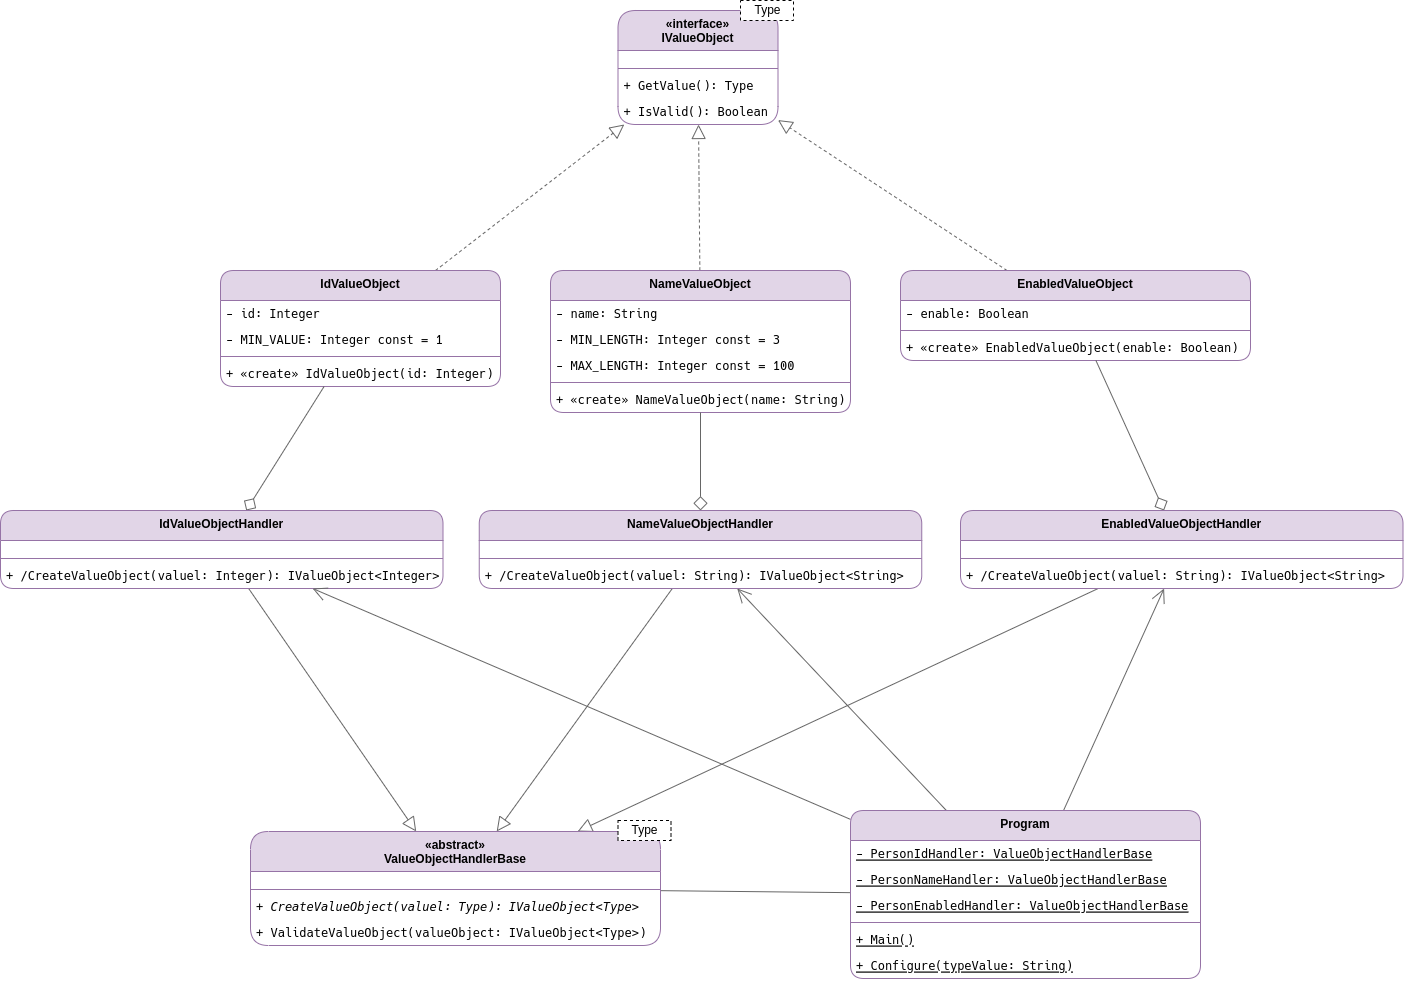

The diagram above was exported from draw.io. Its source (the exported page's mxGraphModel, read from the mxfile embedded in the PNG):
<mxGraphModel dx="2962" dy="1084" grid="1" gridSize="10" guides="1" tooltips="1" connect="1" arrows="1" fold="1" page="0" pageScale="1" pageWidth="850" pageHeight="1100" math="0" shadow="0">
  <root>
    <mxCell id="0" />
    <mxCell id="1" parent="0" />
    <mxCell id="2" value="«interface»&#10;IValueObject" style="swimlane;fontStyle=1;align=center;verticalAlign=top;childLayout=stackLayout;horizontal=1;startSize=40;horizontalStack=0;resizeParent=1;resizeParentMax=0;resizeLast=0;collapsible=1;marginBottom=0;fillColor=#e1d5e7;strokeColor=#9673a6;rounded=1;" vertex="1" parent="1">
      <mxGeometry x="317.5" y="480" width="160" height="114" as="geometry" />
    </mxCell>
    <mxCell id="3" value="" style="text;strokeColor=none;fillColor=none;align=left;verticalAlign=middle;spacingTop=-1;spacingLeft=4;spacingRight=4;rotatable=0;labelPosition=right;points=[];portConstraint=eastwest;" vertex="1" parent="2">
      <mxGeometry y="40" width="160" height="14" as="geometry" />
    </mxCell>
    <mxCell id="4" value="" style="line;strokeWidth=1;fillColor=none;align=left;verticalAlign=middle;spacingTop=-1;spacingLeft=3;spacingRight=3;rotatable=0;labelPosition=right;points=[];portConstraint=eastwest;strokeColor=inherit;" vertex="1" parent="2">
      <mxGeometry y="54" width="160" height="8" as="geometry" />
    </mxCell>
    <mxCell id="5" value="+ GetValue(): Type" style="text;strokeColor=none;fillColor=none;align=left;verticalAlign=top;spacingLeft=4;spacingRight=4;overflow=hidden;rotatable=0;points=[[0,0.5],[1,0.5]];portConstraint=eastwest;fontFamily=Hack Nerd Font Mono;" vertex="1" parent="2">
      <mxGeometry y="62" width="160" height="26" as="geometry" />
    </mxCell>
    <mxCell id="6" value="+ IsValid(): Boolean" style="text;strokeColor=none;fillColor=none;align=left;verticalAlign=top;spacingLeft=4;spacingRight=4;overflow=hidden;rotatable=0;points=[[0,0.5],[1,0.5]];portConstraint=eastwest;fontFamily=Hack Nerd Font Mono;" vertex="1" parent="2">
      <mxGeometry y="88" width="160" height="26" as="geometry" />
    </mxCell>
    <mxCell id="7" style="edgeStyle=none;shape=connector;rounded=1;html=1;labelBackgroundColor=default;strokeColor=#666666;fontFamily=Helvetica;fontSize=12;fontColor=default;endArrow=block;endFill=0;startSize=12;endSize=12;fillColor=#f5f5f5;dashed=1;" edge="1" source="8" target="2" parent="1">
      <mxGeometry relative="1" as="geometry" />
    </mxCell>
    <mxCell id="8" value="IdValueObject" style="swimlane;fontStyle=1;align=center;verticalAlign=top;childLayout=stackLayout;horizontal=1;startSize=30;horizontalStack=0;resizeParent=1;resizeParentMax=0;resizeLast=0;collapsible=1;marginBottom=0;fillColor=#e1d5e7;strokeColor=#9673a6;rounded=1;" vertex="1" parent="1">
      <mxGeometry x="-80" y="740" width="280" height="116" as="geometry" />
    </mxCell>
    <mxCell id="9" value="- id: Integer" style="text;strokeColor=none;fillColor=none;align=left;verticalAlign=top;spacingLeft=4;spacingRight=4;overflow=hidden;rotatable=0;points=[[0,0.5],[1,0.5]];portConstraint=eastwest;fontFamily=Hack Nerd Font Mono;" vertex="1" parent="8">
      <mxGeometry y="30" width="280" height="26" as="geometry" />
    </mxCell>
    <mxCell id="10" value="- MIN_VALUE: Integer const = 1" style="text;strokeColor=none;fillColor=none;align=left;verticalAlign=top;spacingLeft=4;spacingRight=4;overflow=hidden;rotatable=0;points=[[0,0.5],[1,0.5]];portConstraint=eastwest;fontFamily=Hack Nerd Font Mono;" vertex="1" parent="8">
      <mxGeometry y="56" width="280" height="26" as="geometry" />
    </mxCell>
    <mxCell id="11" value="" style="line;strokeWidth=1;fillColor=none;align=left;verticalAlign=middle;spacingTop=-1;spacingLeft=3;spacingRight=3;rotatable=0;labelPosition=right;points=[];portConstraint=eastwest;strokeColor=inherit;" vertex="1" parent="8">
      <mxGeometry y="82" width="280" height="8" as="geometry" />
    </mxCell>
    <mxCell id="12" value="+ «create» IdValueObject(id: Integer)" style="text;strokeColor=none;fillColor=none;align=left;verticalAlign=top;spacingLeft=4;spacingRight=4;overflow=hidden;rotatable=0;points=[[0,0.5],[1,0.5]];portConstraint=eastwest;fontFamily=Hack Nerd Font Mono;" vertex="1" parent="8">
      <mxGeometry y="90" width="280" height="26" as="geometry" />
    </mxCell>
    <mxCell id="13" style="edgeStyle=none;shape=connector;rounded=1;html=1;labelBackgroundColor=default;strokeColor=#666666;fontFamily=Helvetica;fontSize=12;fontColor=default;endArrow=block;endFill=0;startSize=12;endSize=12;fillColor=#f5f5f5;dashed=1;" edge="1" source="14" target="2" parent="1">
      <mxGeometry relative="1" as="geometry" />
    </mxCell>
    <mxCell id="14" value="NameValueObject" style="swimlane;fontStyle=1;align=center;verticalAlign=top;childLayout=stackLayout;horizontal=1;startSize=30;horizontalStack=0;resizeParent=1;resizeParentMax=0;resizeLast=0;collapsible=1;marginBottom=0;fillColor=#e1d5e7;strokeColor=#9673a6;rounded=1;" vertex="1" parent="1">
      <mxGeometry x="250" y="740" width="300" height="142" as="geometry" />
    </mxCell>
    <mxCell id="15" value="- name: String" style="text;strokeColor=none;fillColor=none;align=left;verticalAlign=top;spacingLeft=4;spacingRight=4;overflow=hidden;rotatable=0;points=[[0,0.5],[1,0.5]];portConstraint=eastwest;fontFamily=Hack Nerd Font Mono;" vertex="1" parent="14">
      <mxGeometry y="30" width="300" height="26" as="geometry" />
    </mxCell>
    <mxCell id="16" value="- MIN_LENGTH: Integer const = 3" style="text;strokeColor=none;fillColor=none;align=left;verticalAlign=top;spacingLeft=4;spacingRight=4;overflow=hidden;rotatable=0;points=[[0,0.5],[1,0.5]];portConstraint=eastwest;fontFamily=Hack Nerd Font Mono;" vertex="1" parent="14">
      <mxGeometry y="56" width="300" height="26" as="geometry" />
    </mxCell>
    <mxCell id="17" value="- MAX_LENGTH: Integer const = 100" style="text;strokeColor=none;fillColor=none;align=left;verticalAlign=top;spacingLeft=4;spacingRight=4;overflow=hidden;rotatable=0;points=[[0,0.5],[1,0.5]];portConstraint=eastwest;fontFamily=Hack Nerd Font Mono;" vertex="1" parent="14">
      <mxGeometry y="82" width="300" height="26" as="geometry" />
    </mxCell>
    <mxCell id="18" value="" style="line;strokeWidth=1;fillColor=none;align=left;verticalAlign=middle;spacingTop=-1;spacingLeft=3;spacingRight=3;rotatable=0;labelPosition=right;points=[];portConstraint=eastwest;strokeColor=inherit;" vertex="1" parent="14">
      <mxGeometry y="108" width="300" height="8" as="geometry" />
    </mxCell>
    <mxCell id="19" value="+ «create» NameValueObject(name: String)" style="text;strokeColor=none;fillColor=none;align=left;verticalAlign=top;spacingLeft=4;spacingRight=4;overflow=hidden;rotatable=0;points=[[0,0.5],[1,0.5]];portConstraint=eastwest;fontFamily=Hack Nerd Font Mono;" vertex="1" parent="14">
      <mxGeometry y="116" width="300" height="26" as="geometry" />
    </mxCell>
    <mxCell id="20" style="edgeStyle=none;shape=connector;rounded=1;html=1;labelBackgroundColor=default;strokeColor=#666666;fontFamily=Helvetica;fontSize=12;fontColor=default;endArrow=block;endFill=0;startSize=12;endSize=12;fillColor=#f5f5f5;dashed=1;" edge="1" source="21" target="2" parent="1">
      <mxGeometry relative="1" as="geometry" />
    </mxCell>
    <mxCell id="21" value="EnabledValueObject" style="swimlane;fontStyle=1;align=center;verticalAlign=top;childLayout=stackLayout;horizontal=1;startSize=30;horizontalStack=0;resizeParent=1;resizeParentMax=0;resizeLast=0;collapsible=1;marginBottom=0;fillColor=#e1d5e7;strokeColor=#9673a6;rounded=1;" vertex="1" parent="1">
      <mxGeometry x="600" y="740" width="350" height="90" as="geometry" />
    </mxCell>
    <mxCell id="22" value="- enable: Boolean" style="text;strokeColor=none;fillColor=none;align=left;verticalAlign=top;spacingLeft=4;spacingRight=4;overflow=hidden;rotatable=0;points=[[0,0.5],[1,0.5]];portConstraint=eastwest;fontFamily=Hack Nerd Font Mono;" vertex="1" parent="21">
      <mxGeometry y="30" width="350" height="26" as="geometry" />
    </mxCell>
    <mxCell id="23" value="" style="line;strokeWidth=1;fillColor=none;align=left;verticalAlign=middle;spacingTop=-1;spacingLeft=3;spacingRight=3;rotatable=0;labelPosition=right;points=[];portConstraint=eastwest;strokeColor=inherit;" vertex="1" parent="21">
      <mxGeometry y="56" width="350" height="8" as="geometry" />
    </mxCell>
    <mxCell id="24" value="+ «create» EnabledValueObject(enable: Boolean)" style="text;strokeColor=none;fillColor=none;align=left;verticalAlign=top;spacingLeft=4;spacingRight=4;overflow=hidden;rotatable=0;points=[[0,0.5],[1,0.5]];portConstraint=eastwest;fontFamily=Hack Nerd Font Mono;" vertex="1" parent="21">
      <mxGeometry y="64" width="350" height="26" as="geometry" />
    </mxCell>
    <mxCell id="25" style="edgeStyle=none;shape=connector;rounded=1;html=1;labelBackgroundColor=default;strokeColor=#666666;fontFamily=Helvetica;fontSize=12;fontColor=default;endArrow=block;endFill=0;startSize=12;endSize=12;fillColor=#f5f5f5;" edge="1" source="27" target="55" parent="1">
      <mxGeometry relative="1" as="geometry" />
    </mxCell>
    <mxCell id="26" style="rounded=1;orthogonalLoop=1;jettySize=auto;html=1;strokeColor=#666666;align=center;verticalAlign=middle;fontFamily=Helvetica;fontSize=12;fontColor=default;labelBackgroundColor=default;startArrow=diamond;startFill=0;startSize=12;endArrow=none;endFill=0;endSize=12;fillColor=#f5f5f5;" edge="1" source="27" target="8" parent="1">
      <mxGeometry relative="1" as="geometry" />
    </mxCell>
    <mxCell id="27" value="IdValueObjectHandler" style="swimlane;fontStyle=1;align=center;verticalAlign=top;childLayout=stackLayout;horizontal=1;startSize=30;horizontalStack=0;resizeParent=1;resizeParentMax=0;resizeLast=0;collapsible=1;marginBottom=0;fillColor=#e1d5e7;strokeColor=#9673a6;rounded=1;" vertex="1" parent="1">
      <mxGeometry x="-300" y="980" width="442.5" height="78" as="geometry" />
    </mxCell>
    <mxCell id="28" value="" style="text;strokeColor=none;fillColor=none;align=left;verticalAlign=middle;spacingTop=-1;spacingLeft=4;spacingRight=4;rotatable=0;labelPosition=right;points=[];portConstraint=eastwest;" vertex="1" parent="27">
      <mxGeometry y="30" width="442.5" height="14" as="geometry" />
    </mxCell>
    <mxCell id="29" value="" style="line;strokeWidth=1;fillColor=none;align=left;verticalAlign=middle;spacingTop=-1;spacingLeft=3;spacingRight=3;rotatable=0;labelPosition=right;points=[];portConstraint=eastwest;strokeColor=inherit;" vertex="1" parent="27">
      <mxGeometry y="44" width="442.5" height="8" as="geometry" />
    </mxCell>
    <mxCell id="30" value="+ /CreateValueObject(valuel: Integer): IValueObject&lt;Integer&gt;" style="text;strokeColor=none;fillColor=none;align=left;verticalAlign=top;spacingLeft=4;spacingRight=4;overflow=hidden;rotatable=0;points=[[0,0.5],[1,0.5]];portConstraint=eastwest;fontFamily=Hack Nerd Font Mono;fontStyle=0" vertex="1" parent="27">
      <mxGeometry y="52" width="442.5" height="26" as="geometry" />
    </mxCell>
    <mxCell id="31" style="shape=connector;rounded=1;html=1;labelBackgroundColor=default;strokeColor=#666666;fontFamily=Helvetica;fontSize=12;fontColor=default;endArrow=block;endFill=0;startSize=12;endSize=12;fillColor=#f5f5f5;" edge="1" source="33" target="55" parent="1">
      <mxGeometry relative="1" as="geometry" />
    </mxCell>
    <mxCell id="32" style="rounded=1;orthogonalLoop=1;jettySize=auto;html=1;strokeColor=#666666;align=center;verticalAlign=middle;fontFamily=Helvetica;fontSize=12;fontColor=default;labelBackgroundColor=default;startArrow=diamond;startFill=0;startSize=12;endArrow=none;endFill=0;endSize=12;fillColor=#f5f5f5;" edge="1" source="33" target="14" parent="1">
      <mxGeometry relative="1" as="geometry" />
    </mxCell>
    <mxCell id="33" value="NameValueObjectHandler" style="swimlane;fontStyle=1;align=center;verticalAlign=top;childLayout=stackLayout;horizontal=1;startSize=30;horizontalStack=0;resizeParent=1;resizeParentMax=0;resizeLast=0;collapsible=1;marginBottom=0;fillColor=#e1d5e7;strokeColor=#9673a6;rounded=1;" vertex="1" parent="1">
      <mxGeometry x="178.75" y="980" width="442.5" height="78" as="geometry" />
    </mxCell>
    <mxCell id="34" value="" style="text;strokeColor=none;fillColor=none;align=left;verticalAlign=middle;spacingTop=-1;spacingLeft=4;spacingRight=4;rotatable=0;labelPosition=right;points=[];portConstraint=eastwest;" vertex="1" parent="33">
      <mxGeometry y="30" width="442.5" height="14" as="geometry" />
    </mxCell>
    <mxCell id="35" value="" style="line;strokeWidth=1;fillColor=none;align=left;verticalAlign=middle;spacingTop=-1;spacingLeft=3;spacingRight=3;rotatable=0;labelPosition=right;points=[];portConstraint=eastwest;strokeColor=inherit;" vertex="1" parent="33">
      <mxGeometry y="44" width="442.5" height="8" as="geometry" />
    </mxCell>
    <mxCell id="36" value="+ /CreateValueObject(valuel: String): IValueObject&lt;String&gt;" style="text;strokeColor=none;fillColor=none;align=left;verticalAlign=top;spacingLeft=4;spacingRight=4;overflow=hidden;rotatable=0;points=[[0,0.5],[1,0.5]];portConstraint=eastwest;fontFamily=Hack Nerd Font Mono;fontStyle=0" vertex="1" parent="33">
      <mxGeometry y="52" width="442.5" height="26" as="geometry" />
    </mxCell>
    <mxCell id="37" style="shape=connector;rounded=1;html=1;labelBackgroundColor=default;strokeColor=#666666;fontFamily=Helvetica;fontSize=12;fontColor=default;endArrow=block;endFill=0;startSize=12;endSize=12;fillColor=#f5f5f5;" edge="1" source="39" target="55" parent="1">
      <mxGeometry relative="1" as="geometry" />
    </mxCell>
    <mxCell id="38" style="rounded=1;orthogonalLoop=1;jettySize=auto;html=1;strokeColor=#666666;align=center;verticalAlign=middle;fontFamily=Helvetica;fontSize=12;fontColor=default;labelBackgroundColor=default;startArrow=diamond;startFill=0;startSize=12;endArrow=none;endFill=0;endSize=12;fillColor=#f5f5f5;" edge="1" source="39" target="21" parent="1">
      <mxGeometry relative="1" as="geometry" />
    </mxCell>
    <mxCell id="39" value="EnabledValueObjectHandler" style="swimlane;fontStyle=1;align=center;verticalAlign=top;childLayout=stackLayout;horizontal=1;startSize=30;horizontalStack=0;resizeParent=1;resizeParentMax=0;resizeLast=0;collapsible=1;marginBottom=0;fillColor=#e1d5e7;strokeColor=#9673a6;rounded=1;" vertex="1" parent="1">
      <mxGeometry x="660" y="980" width="442.5" height="78" as="geometry" />
    </mxCell>
    <mxCell id="40" value="" style="text;strokeColor=none;fillColor=none;align=left;verticalAlign=middle;spacingTop=-1;spacingLeft=4;spacingRight=4;rotatable=0;labelPosition=right;points=[];portConstraint=eastwest;" vertex="1" parent="39">
      <mxGeometry y="30" width="442.5" height="14" as="geometry" />
    </mxCell>
    <mxCell id="41" value="" style="line;strokeWidth=1;fillColor=none;align=left;verticalAlign=middle;spacingTop=-1;spacingLeft=3;spacingRight=3;rotatable=0;labelPosition=right;points=[];portConstraint=eastwest;strokeColor=inherit;" vertex="1" parent="39">
      <mxGeometry y="44" width="442.5" height="8" as="geometry" />
    </mxCell>
    <mxCell id="42" value="+ /CreateValueObject(valuel: String): IValueObject&lt;String&gt;" style="text;strokeColor=none;fillColor=none;align=left;verticalAlign=top;spacingLeft=4;spacingRight=4;overflow=hidden;rotatable=0;points=[[0,0.5],[1,0.5]];portConstraint=eastwest;fontFamily=Hack Nerd Font Mono;fontStyle=0" vertex="1" parent="39">
      <mxGeometry y="52" width="442.5" height="26" as="geometry" />
    </mxCell>
    <mxCell id="43" style="shape=connector;rounded=1;html=1;labelBackgroundColor=default;strokeColor=#666666;fontFamily=Helvetica;fontSize=12;fontColor=default;endArrow=open;endFill=0;startSize=12;endSize=12;fillColor=#f5f5f5;startArrow=none;startFill=0;" edge="1" source="47" target="27" parent="1">
      <mxGeometry relative="1" as="geometry" />
    </mxCell>
    <mxCell id="44" style="shape=connector;rounded=1;html=1;labelBackgroundColor=default;strokeColor=#666666;fontFamily=Helvetica;fontSize=12;fontColor=default;endArrow=open;endFill=0;startSize=12;endSize=12;fillColor=#f5f5f5;align=center;verticalAlign=middle;startArrow=none;startFill=0;" edge="1" source="47" target="33" parent="1">
      <mxGeometry relative="1" as="geometry" />
    </mxCell>
    <mxCell id="45" style="shape=connector;rounded=1;html=1;labelBackgroundColor=default;strokeColor=#666666;fontFamily=Helvetica;fontSize=12;fontColor=default;endArrow=open;endFill=0;startSize=12;endSize=12;fillColor=#f5f5f5;align=center;verticalAlign=middle;startArrow=none;startFill=0;" edge="1" source="47" target="39" parent="1">
      <mxGeometry relative="1" as="geometry" />
    </mxCell>
    <mxCell id="46" style="rounded=1;orthogonalLoop=1;jettySize=auto;html=1;strokeColor=#666666;align=center;verticalAlign=middle;fontFamily=Helvetica;fontSize=12;fontColor=default;labelBackgroundColor=default;startArrow=none;startFill=0;startSize=12;endArrow=none;endFill=0;endSize=12;fillColor=#f5f5f5;" edge="1" source="47" target="55" parent="1">
      <mxGeometry relative="1" as="geometry" />
    </mxCell>
    <mxCell id="47" value="Program" style="swimlane;fontStyle=1;align=center;verticalAlign=top;childLayout=stackLayout;horizontal=1;startSize=30;horizontalStack=0;resizeParent=1;resizeParentMax=0;resizeLast=0;collapsible=1;marginBottom=0;fillColor=#e1d5e7;strokeColor=#9673a6;rounded=1;" vertex="1" parent="1">
      <mxGeometry x="550" y="1280" width="350" height="168" as="geometry" />
    </mxCell>
    <mxCell id="48" value="- PersonIdHandler: ValueObjectHandlerBase" style="text;strokeColor=none;fillColor=none;align=left;verticalAlign=top;spacingLeft=4;spacingRight=4;overflow=hidden;rotatable=0;points=[[0,0.5],[1,0.5]];portConstraint=eastwest;fontFamily=Hack Nerd Font Mono;fontStyle=4" vertex="1" parent="47">
      <mxGeometry y="30" width="350" height="26" as="geometry" />
    </mxCell>
    <mxCell id="49" value="- PersonNameHandler: ValueObjectHandlerBase" style="text;strokeColor=none;fillColor=none;align=left;verticalAlign=top;spacingLeft=4;spacingRight=4;overflow=hidden;rotatable=0;points=[[0,0.5],[1,0.5]];portConstraint=eastwest;fontFamily=Hack Nerd Font Mono;fontStyle=4" vertex="1" parent="47">
      <mxGeometry y="56" width="350" height="26" as="geometry" />
    </mxCell>
    <mxCell id="50" value="- PersonEnabledHandler: ValueObjectHandlerBase" style="text;strokeColor=none;fillColor=none;align=left;verticalAlign=top;spacingLeft=4;spacingRight=4;overflow=hidden;rotatable=0;points=[[0,0.5],[1,0.5]];portConstraint=eastwest;fontFamily=Hack Nerd Font Mono;fontStyle=4" vertex="1" parent="47">
      <mxGeometry y="82" width="350" height="26" as="geometry" />
    </mxCell>
    <mxCell id="51" value="" style="line;strokeWidth=1;fillColor=none;align=left;verticalAlign=middle;spacingTop=-1;spacingLeft=3;spacingRight=3;rotatable=0;labelPosition=right;points=[];portConstraint=eastwest;strokeColor=inherit;" vertex="1" parent="47">
      <mxGeometry y="108" width="350" height="8" as="geometry" />
    </mxCell>
    <mxCell id="52" value="+ Main()" style="text;strokeColor=none;fillColor=none;align=left;verticalAlign=top;spacingLeft=4;spacingRight=4;overflow=hidden;rotatable=0;points=[[0,0.5],[1,0.5]];portConstraint=eastwest;fontFamily=Hack Nerd Font Mono;fontStyle=4" vertex="1" parent="47">
      <mxGeometry y="116" width="350" height="26" as="geometry" />
    </mxCell>
    <mxCell id="53" value="+ Configure(typeValue: String)" style="text;strokeColor=none;fillColor=none;align=left;verticalAlign=top;spacingLeft=4;spacingRight=4;overflow=hidden;rotatable=0;points=[[0,0.5],[1,0.5]];portConstraint=eastwest;fontFamily=Hack Nerd Font Mono;fontStyle=4" vertex="1" parent="47">
      <mxGeometry y="142" width="350" height="26" as="geometry" />
    </mxCell>
    <mxCell id="54" value="" style="group" vertex="1" connectable="0" parent="1">
      <mxGeometry x="-50" y="1290" width="420.5" height="125" as="geometry" />
    </mxCell>
    <mxCell id="55" value="«abstract»&#10;ValueObjectHandlerBase" style="swimlane;fontStyle=1;align=center;verticalAlign=top;childLayout=stackLayout;horizontal=1;startSize=40;horizontalStack=0;resizeParent=1;resizeParentMax=0;resizeLast=0;collapsible=1;marginBottom=0;fillColor=#e1d5e7;strokeColor=#9673a6;rounded=1;" vertex="1" parent="54">
      <mxGeometry y="11" width="410" height="114" as="geometry" />
    </mxCell>
    <mxCell id="56" value="" style="text;strokeColor=none;fillColor=none;align=left;verticalAlign=middle;spacingTop=-1;spacingLeft=4;spacingRight=4;rotatable=0;labelPosition=right;points=[];portConstraint=eastwest;" vertex="1" parent="55">
      <mxGeometry y="40" width="410" height="14" as="geometry" />
    </mxCell>
    <mxCell id="57" value="" style="line;strokeWidth=1;fillColor=none;align=left;verticalAlign=middle;spacingTop=-1;spacingLeft=3;spacingRight=3;rotatable=0;labelPosition=right;points=[];portConstraint=eastwest;strokeColor=inherit;" vertex="1" parent="55">
      <mxGeometry y="54" width="410" height="8" as="geometry" />
    </mxCell>
    <mxCell id="58" value="+ CreateValueObject(valuel: Type): IValueObject&lt;Type&gt;" style="text;strokeColor=none;fillColor=none;align=left;verticalAlign=top;spacingLeft=4;spacingRight=4;overflow=hidden;rotatable=0;points=[[0,0.5],[1,0.5]];portConstraint=eastwest;fontFamily=Hack Nerd Font Mono;fontStyle=2" vertex="1" parent="55">
      <mxGeometry y="62" width="410" height="26" as="geometry" />
    </mxCell>
    <mxCell id="59" value="+ ValidateValueObject(valueObject: IValueObject&lt;Type&gt;)" style="text;strokeColor=none;fillColor=none;align=left;verticalAlign=top;spacingLeft=4;spacingRight=4;overflow=hidden;rotatable=0;points=[[0,0.5],[1,0.5]];portConstraint=eastwest;fontFamily=Hack Nerd Font Mono;" vertex="1" parent="55">
      <mxGeometry y="88" width="410" height="26" as="geometry" />
    </mxCell>
    <mxCell id="60" value="Type" style="shape=partialRectangle;html=1;top=1;align=center;dashed=1;" vertex="1" parent="54">
      <mxGeometry x="367.5" width="53" height="20" as="geometry" />
    </mxCell>
    <mxCell id="61" value="Type" style="shape=partialRectangle;html=1;top=1;align=center;dashed=1;" vertex="1" parent="1">
      <mxGeometry x="440" y="470" width="53" height="20" as="geometry" />
    </mxCell>
  </root>
</mxGraphModel>